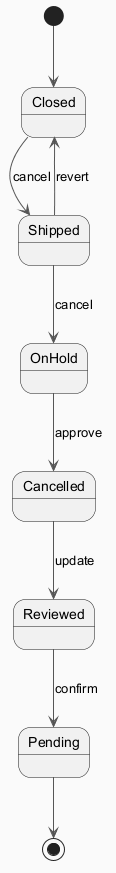

The diagram above was rendered by PlantUML. Its source (embedded in the PNG):
@startuml
skinparam backgroundColor #FAFAFA
skinparam classBackgroundColor #FFF3E0
skinparam classBorderColor #E65100
skinparam ArrowColor #555555
[*] --> Closed
Closed --> Shipped : cancel
Shipped --> OnHold : cancel
OnHold --> Cancelled : approve
Cancelled --> Reviewed : update
Reviewed --> Pending : confirm
Shipped --> Closed : revert
Pending --> [*]
@enduml